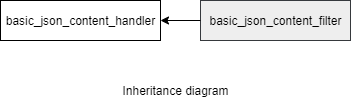

The diagram above was exported from draw.io. Its source (the exported page's mxGraphModel, read from the mxfile embedded in the PNG):
<mxGraphModel dx="1024" dy="486" grid="1" gridSize="10" guides="1" tooltips="1" connect="1" arrows="1" fold="1" page="1" pageScale="1" pageWidth="850" pageHeight="1100" math="0" shadow="0">
  <root>
    <mxCell id="0" />
    <mxCell id="1" parent="0" />
    <mxCell id="ENTxnKQSh2CqKtWMmYxJ-1" value="basic_json_content_handler&lt;br&gt;" style="rounded=0;whiteSpace=wrap;html=1;" parent="1" vertex="1">
      <mxGeometry x="80" y="120" width="160" height="40" as="geometry" />
    </mxCell>
    <mxCell id="ENTxnKQSh2CqKtWMmYxJ-7" value="basic_json_content_filter" style="rounded=0;whiteSpace=wrap;html=1;fillColor=#eeeeee;strokeColor=#36393d;" parent="1" vertex="1">
      <mxGeometry x="280" y="120" width="150" height="40" as="geometry" />
    </mxCell>
    <mxCell id="ENTxnKQSh2CqKtWMmYxJ-8" value="" style="endArrow=classic;html=1;exitX=0;exitY=0.5;exitDx=0;exitDy=0;entryX=1;entryY=0.5;entryDx=0;entryDy=0;" parent="1" source="ENTxnKQSh2CqKtWMmYxJ-7" target="ENTxnKQSh2CqKtWMmYxJ-1" edge="1">
      <mxGeometry width="50" height="50" relative="1" as="geometry">
        <mxPoint x="40" y="230" as="sourcePoint" />
        <mxPoint x="90" y="180" as="targetPoint" />
      </mxGeometry>
    </mxCell>
    <mxCell id="gvMh2KNXaReg-WQKevKe-7" value="Inheritance diagram" style="text;html=1;strokeColor=none;fillColor=none;align=center;verticalAlign=middle;whiteSpace=wrap;rounded=0;" parent="1" vertex="1">
      <mxGeometry x="190" y="200" width="130" height="20" as="geometry" />
    </mxCell>
  </root>
</mxGraphModel>